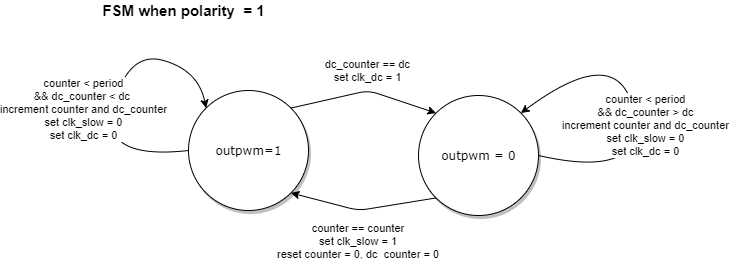

The diagram above was exported from draw.io. Its source (the exported page's mxGraphModel, read from the mxfile embedded in the PNG):
<mxGraphModel dx="938" dy="525" grid="1" gridSize="10" guides="1" tooltips="1" connect="1" arrows="1" fold="1" page="1" pageScale="1" pageWidth="1100" pageHeight="850" background="#ffffff" math="0" shadow="0">
  <root>
    <mxCell id="0" />
    <mxCell id="1" parent="0" />
    <mxCell id="1ea317790d2ca983-1" value="outpwm=1" style="ellipse;whiteSpace=wrap;html=1;rounded=0;shadow=1;comic=0;labelBackgroundColor=none;strokeWidth=1;fontFamily=Verdana;fontSize=12;align=center;" parent="1" vertex="1">
      <mxGeometry x="290" y="170" width="120" height="120" as="geometry" />
    </mxCell>
    <mxCell id="UcOyUp3NoiTlkoE7eNjY-1" value="counter &amp;lt; period&lt;br&gt;&amp;amp;&amp;amp; dc_counter &amp;lt; dc&amp;nbsp;&lt;br&gt;increment counter and dc_counter&lt;br&gt;set clk_slow = 0&lt;br&gt;set clk_dc = 0" style="curved=1;endArrow=classic;html=1;exitX=0;exitY=0.5;exitDx=0;exitDy=0;entryX=0;entryY=0;entryDx=0;entryDy=0;" edge="1" parent="1" source="1ea317790d2ca983-1" target="1ea317790d2ca983-1">
      <mxGeometry x="-0.1315" y="28" width="50" height="50" relative="1" as="geometry">
        <mxPoint x="220" y="100" as="sourcePoint" />
        <mxPoint x="290" y="90" as="targetPoint" />
        <Array as="points">
          <mxPoint x="200" y="240" />
          <mxPoint x="230" y="130" />
          <mxPoint x="300" y="150" />
        </Array>
        <mxPoint as="offset" />
      </mxGeometry>
    </mxCell>
    <mxCell id="UcOyUp3NoiTlkoE7eNjY-2" value="outpwm = 0" style="ellipse;whiteSpace=wrap;html=1;rounded=0;shadow=1;comic=0;labelBackgroundColor=none;strokeWidth=1;fontFamily=Verdana;fontSize=12;align=center;" vertex="1" parent="1">
      <mxGeometry x="520" y="175" width="120" height="120" as="geometry" />
    </mxCell>
    <mxCell id="UcOyUp3NoiTlkoE7eNjY-3" value="dc_counter == dc&lt;br&gt;set clk_dc = 1" style="endArrow=classic;html=1;exitX=1;exitY=0;exitDx=0;exitDy=0;entryX=0;entryY=0;entryDx=0;entryDy=0;" edge="1" parent="1">
      <mxGeometry x="0.055" y="20" width="50" height="50" relative="1" as="geometry">
        <mxPoint x="392.42640687119297" y="187.57359312880703" as="sourcePoint" />
        <mxPoint x="537.573593128807" y="192.57359312880703" as="targetPoint" />
        <Array as="points">
          <mxPoint x="470" y="170" />
        </Array>
        <mxPoint x="-7" y="-1" as="offset" />
      </mxGeometry>
    </mxCell>
    <mxCell id="UcOyUp3NoiTlkoE7eNjY-5" value="counter == counter&lt;br&gt;set clk_slow = 1&lt;br&gt;reset counter = 0, dc_counter = 0" style="endArrow=classic;html=1;exitX=0;exitY=1;exitDx=0;exitDy=0;entryX=1;entryY=1;entryDx=0;entryDy=0;" edge="1" parent="1" source="UcOyUp3NoiTlkoE7eNjY-2" target="1ea317790d2ca983-1">
      <mxGeometry x="0.0591" y="30" width="50" height="50" relative="1" as="geometry">
        <mxPoint x="180" y="370" as="sourcePoint" />
        <mxPoint x="230" y="320" as="targetPoint" />
        <Array as="points">
          <mxPoint x="460" y="290" />
        </Array>
        <mxPoint x="8" y="1" as="offset" />
      </mxGeometry>
    </mxCell>
    <mxCell id="UcOyUp3NoiTlkoE7eNjY-9" value="counter &amp;lt; period&lt;br&gt;&amp;amp;&amp;amp; dc_counter &amp;gt; dc&lt;br&gt;increment counter and dc_counter&lt;br&gt;set clk_slow = 0&lt;br&gt;set clk_dc = 0" style="curved=1;endArrow=classic;html=1;entryX=1;entryY=0;entryDx=0;entryDy=0;exitX=1;exitY=0.5;exitDx=0;exitDy=0;" edge="1" parent="1" source="UcOyUp3NoiTlkoE7eNjY-2" target="UcOyUp3NoiTlkoE7eNjY-2">
      <mxGeometry x="-0.3335" y="45" width="50" height="50" relative="1" as="geometry">
        <mxPoint x="100" y="370" as="sourcePoint" />
        <mxPoint x="150" y="320" as="targetPoint" />
        <Array as="points">
          <mxPoint x="750" y="260" />
          <mxPoint x="720" y="120" />
        </Array>
        <mxPoint x="44" y="-53" as="offset" />
      </mxGeometry>
    </mxCell>
    <mxCell id="UcOyUp3NoiTlkoE7eNjY-10" value="&lt;font style=&quot;font-size: 15px&quot;&gt;&lt;b&gt;FSM when polarity&amp;nbsp; = 1&lt;/b&gt;&lt;/font&gt;" style="text;html=1;strokeColor=none;fillColor=none;align=center;verticalAlign=middle;whiteSpace=wrap;rounded=0;" vertex="1" parent="1">
      <mxGeometry x="200" y="80" width="170" height="20" as="geometry" />
    </mxCell>
  </root>
</mxGraphModel>